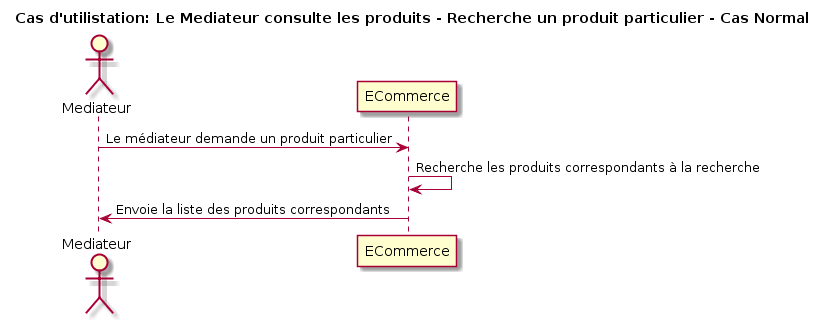

The diagram above was rendered by PlantUML. Its source (embedded in the PNG):
@startuml
title Cas d'utilistation: Le Mediateur consulte les produits - Recherche un produit particulier - Cas Normal

actor Mediateur as v
participant ECommerce as e

v -> e: Le médiateur demande un produit particulier
e -> e: Recherche les produits correspondants à la recherche
v <- e: Envoie la liste des produits correspondants
@enduml